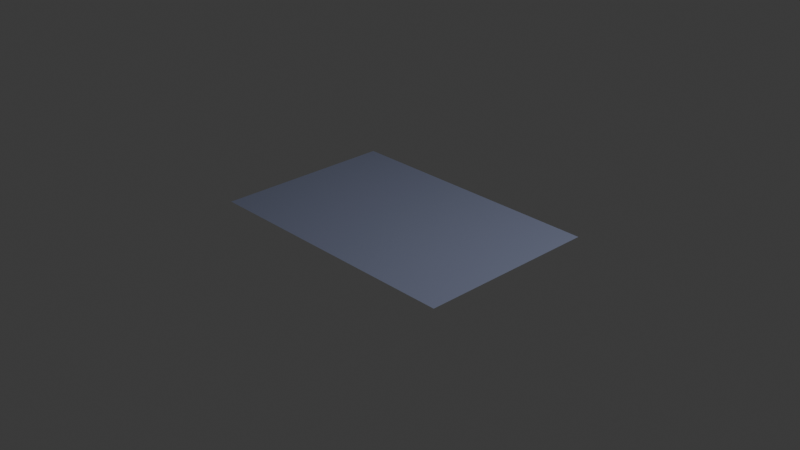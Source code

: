 # Source: Rug.blend  (saved by Blender 5.2.45; exported with 4.5.12 LTS)
import bpy
from mathutils import Matrix  # noqa: F401  (used for matrix-valued properties, if any)

bpy.ops.wm.read_factory_settings(use_empty=True)
scene = bpy.context.scene
scene.name = 'Scene'

# ---- collections
col_collection = bpy.data.collections.new('Collection'); scene.collection.children.link(col_collection)

# ---- materials (node trees are filled in below, after node groups)
mat_rug = bpy.data.materials.new('Rug')

# ---- material node trees
mat_rug.use_nodes = True; mat_rug.node_tree.nodes.clear()
_N = mat_rug.node_tree.nodes; _L = mat_rug.node_tree.links
n0 = _N.new('ShaderNodeBsdfPrincipled'); n0.name = 'Principled BSDF'; n0.location = (-200, 100)
n0.inputs[0].default_value = (0.1803, 0.2018, 0.2976, 1.0)
n0.inputs[10].default_value = 0.005
n1 = _N.new('ShaderNodeOutputMaterial'); n1.name = 'Material Output'; n1.location = (200, 100)
_L.new(n0.outputs[0], n1.inputs[0])
n1.is_active_output = True

# ---- world
world_world = bpy.data.worlds.new('World'); scene.world = world_world
world_world.use_nodes = True; world_world.node_tree.nodes.clear()
_N = world_world.node_tree.nodes; _L = world_world.node_tree.links
n0 = _N.new('ShaderNodeOutputWorld'); n0.name = 'World Output'; n0.location = (200, 100)
n1 = _N.new('ShaderNodeBackground'); n1.name = 'Background'; n1.location = (-200, 100)
n1.inputs[0].default_value = (0.05088, 0.05088, 0.05088, 1.0)
_L.new(n1.outputs[0], n0.inputs[0])
n0.is_active_output = True
world_world.color = (0.05088, 0.05088, 0.05088)
world_world.sun_shadow_jitter_overblur = 0.0

# ---- cameras
cam_camera = bpy.data.cameras.new('Camera')
cam_camera.clip_end = 100.0
cam_camera.ortho_scale = 7.314

# ---- lights
light_light = bpy.data.lights.new('Light', 'POINT')
light_light.energy = 1000.0
light_light.shadow_soft_size = 0.1

# ---- meshes
me_plane_001 = bpy.data.meshes.new('Plane.001')
me_plane_001.from_pydata([(-1.0, -1.0, 0.0), (1.0, -1.0, 0.0), (-1.0, 1.0, 0.0), (1.0, 1.0, 0.0)], [], [(0, 1, 3, 2)])
_uv = me_plane_001.uv_layers.new(name='UVMap')
_uv.uv.foreach_set('vector', [0.0, 0.0, 1.0, 0.0, 1.0, 1.0, 0.0, 1.0])
me_plane_001.materials.append(mat_rug)
me_plane_001.update()

# ---- objects
ob_light = bpy.data.objects.new('Light', light_light)
ob_camera = bpy.data.objects.new('Camera', cam_camera)
ob_furryrugbody = bpy.data.objects.new('FurryRugBody', me_plane_001)
ob_rug = bpy.data.objects.new('Rug', None)

# ---- transforms, parenting, visibility, modifiers, constraints
ob_light.location = (4.076, 1.005, 5.904)
ob_light.rotation_euler = (0.6503, 0.05522, 1.866)
ob_light.lock_rotations_4d = False
ob_light.empty_display_type = 'ARROWS'
ob_light.color = (0.0, 0.0, 0.0, 0.0)
ob_light.lineart.crease_threshold = 0.0
ob_camera.location = (7.359, -6.926, 4.958)
ob_camera.rotation_euler = (1.109, 0.0, 0.8149)
ob_camera.lock_rotations_4d = False
ob_camera.empty_display_type = 'ARROWS'
ob_camera.color = (0.0, 0.0, 0.0, 0.0)
ob_camera.display_type = 'WIRE'
ob_camera.lineart.crease_threshold = 0.0
ob_furryrugbody.parent = ob_rug
ob_furryrugbody.location = (0.0, 0.0, 0.0)
ob_furryrugbody.scale = (1.5, 1.0, 1.0)
_m = ob_furryrugbody.modifiers.new('ParticleSystem', 'PARTICLE_SYSTEM')
ob_rug.location = (0.0, 0.0, 0.0)

# ---- collection membership
col_collection.objects.link(ob_light)
col_collection.objects.link(ob_camera)
col_collection.objects.link(ob_furryrugbody)
col_collection.objects.link(ob_rug)

# ---- scene / render settings (as saved in the file)
scene.camera = ob_camera
scene.frame_start = 1; scene.frame_end = 250; scene.frame_set(1)
scene.render.engine = 'BLENDER_EEVEE_NEXT'
scene.render.bake_bias = 0.0
scene.render.bake_samples = 0
scene.render.compositor_device = 'GPU'
scene.eevee.use_volume_custom_range = False
scene.eevee.fast_gi_thickness_near = 0.1
scene.eevee.fast_gi_thickness_far = 0.0
scene.eevee.ray_tracing_options.screen_trace_thickness = 0.1
bpy.context.view_layer.update()
